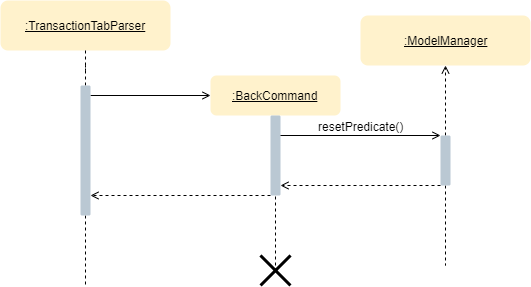

The diagram above was exported from draw.io. Its source (the exported page's mxGraphModel, read from the mxfile embedded in the PNG):
<mxGraphModel dx="1024" dy="485" grid="1" gridSize="10" guides="1" tooltips="1" connect="1" arrows="1" fold="1" page="1" pageScale="1" pageWidth="850" pageHeight="1100" math="0" shadow="0">
  <root>
    <mxCell id="PSRvpzgl-7E_3vrBHApz-0" />
    <mxCell id="PSRvpzgl-7E_3vrBHApz-1" parent="PSRvpzgl-7E_3vrBHApz-0" />
    <mxCell id="ZBHAtPULz4rB7uXrG7Bv-15" value="" style="edgeStyle=orthogonalEdgeStyle;rounded=0;orthogonalLoop=1;jettySize=auto;html=1;startArrow=open;startFill=0;endArrow=none;endFill=0;" edge="1" parent="PSRvpzgl-7E_3vrBHApz-1" source="dORxaJVw4lHTRrTBqSK_-1">
      <mxGeometry relative="1" as="geometry">
        <mxPoint x="120" y="150" as="targetPoint" />
      </mxGeometry>
    </mxCell>
    <mxCell id="dORxaJVw4lHTRrTBqSK_-1" value="&lt;u&gt;:BackCommand&lt;/u&gt;" style="html=1;fillColor=#fff2cc;strokeColor=none;rounded=1;" vertex="1" parent="PSRvpzgl-7E_3vrBHApz-1">
      <mxGeometry x="240" y="130" width="130" height="40" as="geometry" />
    </mxCell>
    <mxCell id="ZBHAtPULz4rB7uXrG7Bv-1" value="&lt;u&gt;:TransactionTabParser&lt;/u&gt;" style="html=1;rounded=1;strokeColor=none;fillColor=#fff2cc;" vertex="1" parent="PSRvpzgl-7E_3vrBHApz-1">
      <mxGeometry x="30" y="55" width="170" height="50" as="geometry" />
    </mxCell>
    <mxCell id="ZBHAtPULz4rB7uXrG7Bv-3" value="" style="edgeStyle=orthogonalEdgeStyle;rounded=0;orthogonalLoop=1;jettySize=auto;html=1;dashed=1;startArrow=none;startFill=0;endArrow=none;endFill=0;" edge="1" parent="PSRvpzgl-7E_3vrBHApz-1" source="ZBHAtPULz4rB7uXrG7Bv-2" target="ZBHAtPULz4rB7uXrG7Bv-1">
      <mxGeometry relative="1" as="geometry" />
    </mxCell>
    <mxCell id="ZBHAtPULz4rB7uXrG7Bv-5" value="" style="edgeStyle=orthogonalEdgeStyle;rounded=0;orthogonalLoop=1;jettySize=auto;html=1;dashed=1;startArrow=none;startFill=0;endArrow=none;endFill=0;" edge="1" parent="PSRvpzgl-7E_3vrBHApz-1" source="ZBHAtPULz4rB7uXrG7Bv-2">
      <mxGeometry relative="1" as="geometry">
        <mxPoint x="115" y="340" as="targetPoint" />
      </mxGeometry>
    </mxCell>
    <mxCell id="ZBHAtPULz4rB7uXrG7Bv-2" value="" style="html=1;points=[];perimeter=orthogonalPerimeter;rounded=1;strokeColor=none;fillColor=#bac8d3;" vertex="1" parent="PSRvpzgl-7E_3vrBHApz-1">
      <mxGeometry x="110" y="140" width="10" height="130" as="geometry" />
    </mxCell>
    <mxCell id="wJfbSSHMPUK-SvQhMPxx-2" value="" style="edgeStyle=orthogonalEdgeStyle;rounded=0;orthogonalLoop=1;jettySize=auto;html=1;dashed=1;startArrow=none;startFill=0;endArrow=open;endFill=0;" edge="1" parent="PSRvpzgl-7E_3vrBHApz-1" source="dORxaJVw4lHTRrTBqSK_-4">
      <mxGeometry relative="1" as="geometry">
        <mxPoint x="120" y="250" as="targetPoint" />
        <Array as="points">
          <mxPoint x="120" y="250" />
        </Array>
      </mxGeometry>
    </mxCell>
    <mxCell id="dORxaJVw4lHTRrTBqSK_-4" value="" style="html=1;points=[];perimeter=orthogonalPerimeter;fillColor=#bac8d3;strokeColor=none;rounded=1;" vertex="1" parent="PSRvpzgl-7E_3vrBHApz-1">
      <mxGeometry x="300" y="170" width="10" height="80" as="geometry" />
    </mxCell>
    <mxCell id="ZBHAtPULz4rB7uXrG7Bv-6" value="" style="edgeStyle=orthogonalEdgeStyle;rounded=0;orthogonalLoop=1;jettySize=auto;html=1;entryX=0.5;entryY=1;entryDx=0;entryDy=0;endArrow=none;endFill=0;dashed=1;exitX=0.493;exitY=0.547;exitDx=0;exitDy=0;exitPerimeter=0;" edge="1" parent="PSRvpzgl-7E_3vrBHApz-1" source="dORxaJVw4lHTRrTBqSK_-11" target="dORxaJVw4lHTRrTBqSK_-4">
      <mxGeometry relative="1" as="geometry">
        <mxPoint x="375" y="100" as="targetPoint" />
        <Array as="points" />
        <mxPoint x="375" y="300" as="sourcePoint" />
      </mxGeometry>
    </mxCell>
    <mxCell id="dORxaJVw4lHTRrTBqSK_-11" value="" style="shape=umlDestroy;whiteSpace=wrap;html=1;strokeWidth=3;" vertex="1" parent="PSRvpzgl-7E_3vrBHApz-1">
      <mxGeometry x="290" y="310" width="30" height="30" as="geometry" />
    </mxCell>
    <mxCell id="wJfbSSHMPUK-SvQhMPxx-3" value="&lt;u&gt;:ModelManager&lt;/u&gt;" style="html=1;rounded=1;strokeColor=none;fillColor=#fff2cc;" vertex="1" parent="PSRvpzgl-7E_3vrBHApz-1">
      <mxGeometry x="390" y="70" width="170" height="50" as="geometry" />
    </mxCell>
    <mxCell id="wJfbSSHMPUK-SvQhMPxx-5" value="" style="edgeStyle=orthogonalEdgeStyle;rounded=0;orthogonalLoop=1;jettySize=auto;html=1;dashed=1;startArrow=none;startFill=0;endArrow=open;endFill=0;" edge="1" parent="PSRvpzgl-7E_3vrBHApz-1" source="wJfbSSHMPUK-SvQhMPxx-4" target="wJfbSSHMPUK-SvQhMPxx-3">
      <mxGeometry relative="1" as="geometry" />
    </mxCell>
    <mxCell id="wJfbSSHMPUK-SvQhMPxx-7" value="" style="edgeStyle=orthogonalEdgeStyle;rounded=0;orthogonalLoop=1;jettySize=auto;html=1;startArrow=open;startFill=0;endArrow=none;endFill=0;" edge="1" parent="PSRvpzgl-7E_3vrBHApz-1" source="wJfbSSHMPUK-SvQhMPxx-4">
      <mxGeometry relative="1" as="geometry">
        <mxPoint x="310" y="190" as="targetPoint" />
        <Array as="points">
          <mxPoint x="310" y="190" />
        </Array>
      </mxGeometry>
    </mxCell>
    <mxCell id="wJfbSSHMPUK-SvQhMPxx-8" value="resetPredicate()" style="text;html=1;resizable=0;points=[];align=center;verticalAlign=middle;labelBackgroundColor=#ffffff;" vertex="1" connectable="0" parent="wJfbSSHMPUK-SvQhMPxx-7">
      <mxGeometry x="0.215" relative="1" as="geometry">
        <mxPoint x="17" y="-10" as="offset" />
      </mxGeometry>
    </mxCell>
    <mxCell id="wJfbSSHMPUK-SvQhMPxx-10" value="" style="edgeStyle=orthogonalEdgeStyle;rounded=0;orthogonalLoop=1;jettySize=auto;html=1;startArrow=none;startFill=0;endArrow=open;endFill=0;dashed=1;" edge="1" parent="PSRvpzgl-7E_3vrBHApz-1" source="wJfbSSHMPUK-SvQhMPxx-4">
      <mxGeometry relative="1" as="geometry">
        <mxPoint x="310" y="240" as="targetPoint" />
        <Array as="points">
          <mxPoint x="390" y="240" />
          <mxPoint x="390" y="240" />
        </Array>
      </mxGeometry>
    </mxCell>
    <mxCell id="wJfbSSHMPUK-SvQhMPxx-12" value="" style="edgeStyle=orthogonalEdgeStyle;rounded=0;orthogonalLoop=1;jettySize=auto;html=1;dashed=1;startArrow=none;startFill=0;endArrow=none;endFill=0;" edge="1" parent="PSRvpzgl-7E_3vrBHApz-1" source="wJfbSSHMPUK-SvQhMPxx-4">
      <mxGeometry relative="1" as="geometry">
        <mxPoint x="475" y="320" as="targetPoint" />
      </mxGeometry>
    </mxCell>
    <mxCell id="wJfbSSHMPUK-SvQhMPxx-4" value="" style="html=1;points=[];perimeter=orthogonalPerimeter;rounded=1;strokeColor=none;fillColor=#bac8d3;" vertex="1" parent="PSRvpzgl-7E_3vrBHApz-1">
      <mxGeometry x="470" y="190" width="10" height="50" as="geometry" />
    </mxCell>
  </root>
</mxGraphModel>